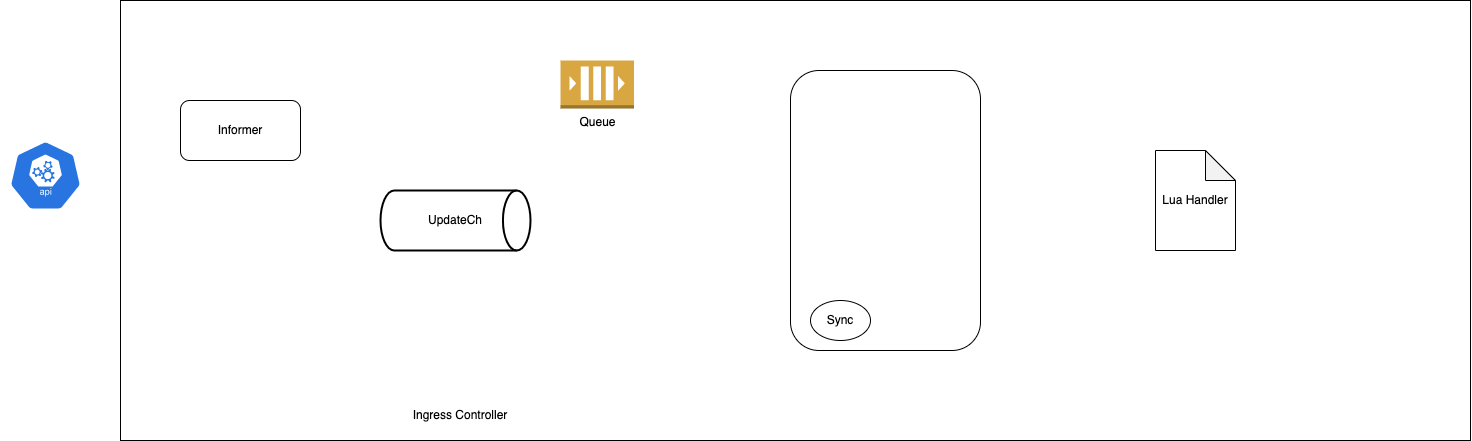

The diagram above was exported from draw.io. Its source (the exported page's mxGraphModel, read from the mxfile embedded in the PNG):
<mxGraphModel dx="526" dy="327" grid="1" gridSize="10" guides="1" tooltips="1" connect="1" arrows="1" fold="1" page="1" pageScale="1" pageWidth="850" pageHeight="1100" math="0" shadow="0">
  <root>
    <mxCell id="0" />
    <mxCell id="1" parent="0" />
    <mxCell id="yTW1B5CGXJ8u5ATRhgWn-4" value="" style="rounded=0;whiteSpace=wrap;html=1;" vertex="1" parent="1">
      <mxGeometry x="210" y="330" width="1350" height="440" as="geometry" />
    </mxCell>
    <mxCell id="yTW1B5CGXJ8u5ATRhgWn-1" value="" style="sketch=0;html=1;dashed=0;whitespace=wrap;fillColor=#2875E2;strokeColor=#ffffff;points=[[0.005,0.63,0],[0.1,0.2,0],[0.9,0.2,0],[0.5,0,0],[0.995,0.63,0],[0.72,0.99,0],[0.5,1,0],[0.28,0.99,0]];shape=mxgraph.kubernetes.icon;prIcon=api" vertex="1" parent="1">
      <mxGeometry x="90" y="470" width="90" height="70" as="geometry" />
    </mxCell>
    <mxCell id="yTW1B5CGXJ8u5ATRhgWn-3" value="Ingress Controller" style="text;html=1;strokeColor=none;fillColor=none;align=center;verticalAlign=middle;whiteSpace=wrap;rounded=0;" vertex="1" parent="1">
      <mxGeometry x="490" y="730" width="120" height="30" as="geometry" />
    </mxCell>
    <mxCell id="yTW1B5CGXJ8u5ATRhgWn-6" value="Informer" style="rounded=1;whiteSpace=wrap;html=1;" vertex="1" parent="1">
      <mxGeometry x="270" y="430" width="120" height="60" as="geometry" />
    </mxCell>
    <mxCell id="yTW1B5CGXJ8u5ATRhgWn-7" value="UpdateCh" style="strokeWidth=2;html=1;shape=mxgraph.flowchart.direct_data;whiteSpace=wrap;" vertex="1" parent="1">
      <mxGeometry x="470" y="520" width="150" height="60" as="geometry" />
    </mxCell>
    <mxCell id="yTW1B5CGXJ8u5ATRhgWn-11" value="Queue" style="outlineConnect=0;dashed=0;verticalLabelPosition=bottom;verticalAlign=top;align=center;html=1;shape=mxgraph.aws3.queue;fillColor=#D9A741;gradientColor=none;" vertex="1" parent="1">
      <mxGeometry x="650" y="390" width="73.5" height="48" as="geometry" />
    </mxCell>
    <mxCell id="yTW1B5CGXJ8u5ATRhgWn-12" value="" style="rounded=1;whiteSpace=wrap;html=1;" vertex="1" parent="1">
      <mxGeometry x="880" y="400" width="190" height="280" as="geometry" />
    </mxCell>
    <mxCell id="yTW1B5CGXJ8u5ATRhgWn-13" value="Sync" style="ellipse;whiteSpace=wrap;html=1;" vertex="1" parent="1">
      <mxGeometry x="900" y="630" width="60" height="40" as="geometry" />
    </mxCell>
    <mxCell id="yTW1B5CGXJ8u5ATRhgWn-14" value="Lua Handler" style="shape=note;whiteSpace=wrap;html=1;backgroundOutline=1;darkOpacity=0.05;" vertex="1" parent="1">
      <mxGeometry x="1245" y="480" width="80" height="100" as="geometry" />
    </mxCell>
  </root>
</mxGraphModel>